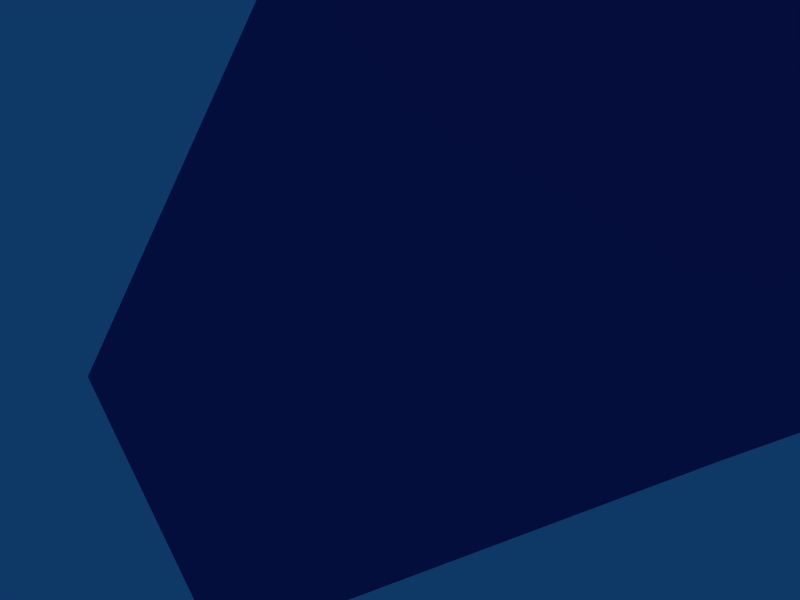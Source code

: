 # Source: ramp3.blend  (saved by Blender 2.45.0; exported with 4.5.12 LTS)
import bpy
from mathutils import Matrix  # noqa: F401  (used for matrix-valued properties, if any)

bpy.ops.wm.read_factory_settings(use_empty=True)
scene = bpy.context.scene
scene.name = 'Scene'

# ---- collections
col_collection_1 = bpy.data.collections.new('Collection 1'); scene.collection.children.link(col_collection_1)

# ---- materials (node trees are filled in below, after node groups)
mat_lramp = bpy.data.materials.new('LRamp')
mat_lramp.alpha_threshold = 0.0
mat_lramp.diffuse_color = (0.2812, 0.2438, 0.597, 1.0)
mat_lramp.roughness = 0.5
mat_lramp.line_color = (0.0, 0.0, 0.0, 1.0)

# ---- material node trees

# ---- world
world_world = bpy.data.worlds.new('World'); scene.world = world_world
world_world.color = (0.05656, 0.2208, 0.4)
world_world.use_sun_shadow = False
world_world.sun_shadow_jitter_overblur = 0.0
world_world.cycles.sampling_method = 'MANUAL'
world_world.cycles.sample_map_resolution = 256

# ---- cameras
cam_camera = bpy.data.cameras.new('Camera')
cam_camera.passepartout_alpha = 0.2
cam_camera.clip_end = 100.0
cam_camera.lens = 35.0
cam_camera.ortho_scale = 7.314
cam_camera.show_passepartout = False
cam_camera.show_safe_areas = True
cam_camera.dof.focus_distance = 0.0
cam_camera.dof.aperture_fstop = 128.0

# ---- lights
light_spot = bpy.data.lights.new('Spot', 'POINT')
light_spot.transmission_factor = 0.0
light_spot.cutoff_distance = 30.0
light_spot.energy = 100.0
light_spot.shadow_buffer_clip_start = 1.001
light_spot.shadow_soft_size = 1.0
light_spot.shadow_maximum_resolution = 0.006
light_spot.use_absolute_resolution = True
light_spot.cycles.use_multiple_importance_sampling = False

# ---- meshes
me_ramp3 = bpy.data.meshes.new('ramp3')
me_ramp3.from_pydata([(-7.489, 0.1558, -13.43), (-7.294, 1.61, -13.38), (-13.19, 1.625, -6.89), (-13.38, 0.1708, -6.947), (-1.908, 0.4481, 5.184), (-2.103, 0.4072, 5.126), (9.728, 0.4332, 5.215), (9.534, 0.3923, 5.158), (13.4, -1.387, 7.93), (13.6, -1.346, 7.987), (1.764, -1.372, 7.899), (1.959, -1.331, 7.956)], [], [(7, 0, 1, 6), (0, 7, 5, 3), (6, 1, 2, 4), (4, 2, 3, 5), (11, 4, 5, 10), (9, 6, 4, 11), (10, 5, 7, 8), (8, 7, 6, 9), (0, 3, 2, 1)])
me_ramp3.materials.append(mat_lramp)
me_ramp3.use_remesh_preserve_volume = False
me_ramp3.use_remesh_preserve_attributes = False
me_ramp3.use_mirror_vertex_groups = False
me_ramp3.update()

# ---- objects
ob_plane_003 = bpy.data.objects.new('Plane.003', me_ramp3)
ob_lamp = bpy.data.objects.new('Lamp', light_spot)
ob_camera = bpy.data.objects.new('Camera', cam_camera)

# ---- transforms, parenting, visibility, modifiers, constraints
ob_plane_003.location = (0.0, 0.0, 0.0)
ob_plane_003.lock_rotations_4d = False
ob_plane_003.empty_display_type = 'ARROWS'
ob_plane_003.color = (0.0, 0.0, 0.0, 1.0)
ob_plane_003.lineart.crease_threshold = 0.0
ob_lamp.location = (4.076, 1.005, 5.904)
ob_lamp.rotation_euler = (0.6503, 0.05522, 1.866)
ob_lamp.lock_rotations_4d = False
ob_lamp.empty_display_type = 'ARROWS'
ob_lamp.color = (0.0, 0.0, 0.0, 0.0)
ob_lamp.lineart.crease_threshold = 0.0
ob_camera.location = (7.481, -6.508, 5.344)
ob_camera.rotation_euler = (1.109, 0.01082, 0.8149)
ob_camera.lock_rotations_4d = False
ob_camera.empty_display_type = 'ARROWS'
ob_camera.color = (0.0, 0.0, 0.0, 0.0)
ob_camera.display_type = 'WIRE'
ob_camera.lineart.crease_threshold = 0.0

# ---- collection membership
col_collection_1.objects.link(ob_plane_003)
col_collection_1.objects.link(ob_lamp)
col_collection_1.objects.link(ob_camera)

# ---- scene / render settings (as saved in the file)
scene.camera = ob_camera
scene.frame_start = 1; scene.frame_end = 250; scene.frame_set(252)
scene.render.engine = 'BLENDER_EEVEE_NEXT'
scene.render.image_settings.file_format = 'JPEG'
scene.render.image_settings.color_mode = 'RGB'
scene.render.image_settings.compression = 90
scene.render.resolution_x = 800
scene.render.resolution_y = 600
scene.render.pixel_aspect_x = 100.0
scene.render.pixel_aspect_y = 100.0
scene.render.fps = 25
scene.render.dither_intensity = 0.0
scene.render.use_compositing = False
scene.render.use_sequencer = False
scene.render.bake_margin = 2
scene.render.bake_bias = 0.0
scene.render.use_stamp_time = False
scene.render.use_stamp_date = False
scene.render.use_stamp_frame = False
scene.render.use_stamp_camera = False
scene.render.use_stamp_scene = False
scene.render.use_stamp_filename = False
scene.render.use_stamp_render_time = False
scene.render.stamp_font_size = 0
scene.cycles.use_denoising = False
scene.cycles.samples = 10
scene.cycles.sampling_pattern = 'TABULATED_SOBOL'
scene.cycles.light_sampling_threshold = 0.0
scene.cycles.use_adaptive_sampling = False
scene.cycles.use_light_tree = False
scene.cycles.blur_glossy = 0.0
scene.cycles.volume_bounces = 1
scene.cycles.pixel_filter_type = 'GAUSSIAN'
scene.cycles.sample_clamp_indirect = 0.0
scene.view_settings.view_transform = 'Raw'
bpy.context.view_layer.update()
